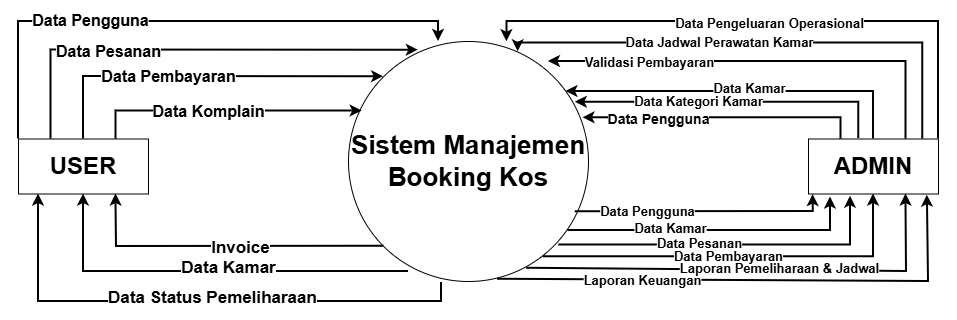

The diagram above was exported from draw.io. Its source (the exported page's mxGraphModel, read from the mxfile embedded in the PNG):
<mxGraphModel dx="1290" dy="-405" grid="1" gridSize="10" guides="1" tooltips="1" connect="1" arrows="1" fold="1" page="1" pageScale="1" pageWidth="850" pageHeight="1100" math="0" shadow="0">
  <root>
    <mxCell id="0" />
    <mxCell id="1" parent="0" />
    <mxCell id="Gb_wgBn2RfKzjOkICWhC-1" parent="1" style="ellipse;whiteSpace=wrap;html=1;aspect=fixed;" value="&lt;span style=&quot;font-size: 26px;&quot;&gt;&lt;b&gt;Sistem Manajemen&lt;br&gt;Booking Kos&lt;/b&gt;&lt;/span&gt;" vertex="1">
      <mxGeometry height="240" width="240" x="350" y="1230" as="geometry" />
    </mxCell>
    <mxCell id="Gb_wgBn2RfKzjOkICWhC-2" parent="1" style="rounded=0;whiteSpace=wrap;html=1;" value="&lt;b&gt;&lt;font style=&quot;font-size: 24px;&quot;&gt;ADMIN&lt;/font&gt;&lt;/b&gt;" vertex="1">
      <mxGeometry height="55" width="130" x="810" y="1327.5" as="geometry" />
    </mxCell>
    <mxCell id="Gb_wgBn2RfKzjOkICWhC-3" edge="1" parent="1" source="Gb_wgBn2RfKzjOkICWhC-5" style="edgeStyle=orthogonalEdgeStyle;rounded=0;orthogonalLoop=1;jettySize=auto;html=1;exitX=0.5;exitY=0;exitDx=0;exitDy=0;entryX=0;entryY=0;entryDx=0;entryDy=0;strokeWidth=2;" target="Gb_wgBn2RfKzjOkICWhC-1">
      <mxGeometry relative="1" as="geometry" />
    </mxCell>
    <mxCell id="Gb_wgBn2RfKzjOkICWhC-4" connectable="0" parent="Gb_wgBn2RfKzjOkICWhC-3" style="edgeLabel;html=1;align=center;verticalAlign=middle;resizable=0;points=[];" value="&lt;b&gt;&lt;font style=&quot;font-size: 16px;&quot;&gt;Data Pembayaran&lt;/font&gt;&lt;/b&gt;" vertex="1">
      <mxGeometry relative="1" x="0.2344" y="1" as="geometry">
        <mxPoint x="-77" as="offset" />
      </mxGeometry>
    </mxCell>
    <mxCell id="Gb_wgBn2RfKzjOkICWhC-5" parent="1" style="rounded=0;whiteSpace=wrap;html=1;" value="&lt;b&gt;&lt;font style=&quot;font-size: 24px;&quot;&gt;USER&lt;/font&gt;&lt;/b&gt;" vertex="1">
      <mxGeometry height="55" width="130" x="20" y="1327.5" as="geometry" />
    </mxCell>
    <mxCell id="Gb_wgBn2RfKzjOkICWhC-6" edge="1" parent="1" source="Gb_wgBn2RfKzjOkICWhC-2" style="edgeStyle=orthogonalEdgeStyle;rounded=0;orthogonalLoop=1;jettySize=auto;html=1;exitX=0.25;exitY=0;exitDx=0;exitDy=0;entryX=0.977;entryY=0.318;entryDx=0;entryDy=0;entryPerimeter=0;strokeWidth=2;" target="Gb_wgBn2RfKzjOkICWhC-1">
      <mxGeometry relative="1" as="geometry" />
    </mxCell>
    <mxCell id="Gb_wgBn2RfKzjOkICWhC-7" connectable="0" parent="Gb_wgBn2RfKzjOkICWhC-6" style="edgeLabel;html=1;align=center;verticalAlign=middle;resizable=0;points=[];" value="&lt;b style=&quot;&quot;&gt;&lt;font style=&quot;font-size: 14px;&quot;&gt;Data Pengguna&lt;/font&gt;&lt;/b&gt;" vertex="1">
      <mxGeometry relative="1" x="0.1604" y="1" as="geometry">
        <mxPoint x="-42" as="offset" />
      </mxGeometry>
    </mxCell>
    <mxCell id="Gb_wgBn2RfKzjOkICWhC-8" edge="1" parent="1" source="Gb_wgBn2RfKzjOkICWhC-2" style="edgeStyle=orthogonalEdgeStyle;rounded=0;orthogonalLoop=1;jettySize=auto;html=1;exitX=0.387;exitY=-0.008;exitDx=0;exitDy=0;strokeWidth=2;exitPerimeter=0;entryX=0.945;entryY=0.253;entryDx=0;entryDy=0;entryPerimeter=0;" target="Gb_wgBn2RfKzjOkICWhC-1">
      <mxGeometry relative="1" x="0.0004" as="geometry">
        <mxPoint x="610" y="1280" as="targetPoint" />
      </mxGeometry>
    </mxCell>
    <mxCell id="ZGim1WhSQixeSp0yu-4H-10" connectable="0" parent="Gb_wgBn2RfKzjOkICWhC-8" style="edgeLabel;html=1;align=center;verticalAlign=middle;resizable=0;points=[];defaultLabelBackgroundColor=gap;" value="&lt;b&gt;&lt;font style=&quot;font-size: 13px;&quot;&gt;Data Kategori Kamar&lt;/font&gt;&lt;/b&gt;" vertex="1">
      <mxGeometry relative="1" x="0.2137" y="-1" as="geometry">
        <mxPoint x="-3" as="offset" />
      </mxGeometry>
    </mxCell>
    <mxCell id="Gb_wgBn2RfKzjOkICWhC-10" edge="1" parent="1" source="Gb_wgBn2RfKzjOkICWhC-2" style="edgeStyle=orthogonalEdgeStyle;rounded=0;orthogonalLoop=1;jettySize=auto;html=1;exitX=0.75;exitY=0;exitDx=0;exitDy=0;entryX=0.833;entryY=0.083;entryDx=0;entryDy=0;entryPerimeter=0;strokeWidth=2;" target="Gb_wgBn2RfKzjOkICWhC-1">
      <mxGeometry relative="1" as="geometry" />
    </mxCell>
    <mxCell id="Gb_wgBn2RfKzjOkICWhC-11" connectable="0" parent="Gb_wgBn2RfKzjOkICWhC-10" style="edgeLabel;html=1;align=center;verticalAlign=middle;resizable=0;points=[];" value="&lt;b&gt;&lt;font style=&quot;font-size: 13px;&quot;&gt;Validasi Pembayaran&lt;/font&gt;&lt;/b&gt;" vertex="1">
      <mxGeometry relative="1" x="0.1961" y="1" as="geometry">
        <mxPoint x="-75" as="offset" />
      </mxGeometry>
    </mxCell>
    <mxCell id="Gb_wgBn2RfKzjOkICWhC-12" edge="1" parent="1" source="Gb_wgBn2RfKzjOkICWhC-2" style="edgeStyle=orthogonalEdgeStyle;rounded=0;orthogonalLoop=1;jettySize=auto;html=1;exitX=1;exitY=0;exitDx=0;exitDy=0;entryX=0.66;entryY=0.001;entryDx=0;entryDy=0;entryPerimeter=0;strokeWidth=2;" target="Gb_wgBn2RfKzjOkICWhC-1">
      <mxGeometry relative="1" as="geometry">
        <Array as="points">
          <mxPoint x="940" y="1210" />
          <mxPoint x="508" y="1210" />
        </Array>
      </mxGeometry>
    </mxCell>
    <mxCell id="Gb_wgBn2RfKzjOkICWhC-13" connectable="0" parent="Gb_wgBn2RfKzjOkICWhC-12" style="edgeLabel;html=1;align=center;verticalAlign=middle;resizable=0;points=[];" value="&lt;b&gt;&lt;font style=&quot;font-size: 13px;&quot;&gt;Data Pengeluaran Operasional&lt;/font&gt;&lt;/b&gt;" vertex="1">
      <mxGeometry relative="1" x="0.1704" y="1" as="geometry">
        <mxPoint x="46" as="offset" />
      </mxGeometry>
    </mxCell>
    <mxCell id="Gb_wgBn2RfKzjOkICWhC-14" edge="1" parent="1" source="Gb_wgBn2RfKzjOkICWhC-5" style="edgeStyle=orthogonalEdgeStyle;rounded=0;orthogonalLoop=1;jettySize=auto;html=1;exitX=0.75;exitY=0;exitDx=0;exitDy=0;entryX=0.057;entryY=0.29;entryDx=0;entryDy=0;entryPerimeter=0;strokeWidth=2;" target="Gb_wgBn2RfKzjOkICWhC-1">
      <mxGeometry relative="1" as="geometry" />
    </mxCell>
    <mxCell id="Gb_wgBn2RfKzjOkICWhC-15" connectable="0" parent="Gb_wgBn2RfKzjOkICWhC-14" style="edgeLabel;html=1;align=center;verticalAlign=middle;resizable=0;points=[];" value="&lt;b&gt;&lt;font style=&quot;font-size: 16px;&quot;&gt;Data Komplain&lt;/font&gt;&lt;/b&gt;" vertex="1">
      <mxGeometry relative="1" x="0.1858" y="5" as="geometry">
        <mxPoint x="-43" y="5" as="offset" />
      </mxGeometry>
    </mxCell>
    <mxCell id="Gb_wgBn2RfKzjOkICWhC-16" edge="1" parent="1" source="Gb_wgBn2RfKzjOkICWhC-5" style="edgeStyle=orthogonalEdgeStyle;rounded=0;orthogonalLoop=1;jettySize=auto;html=1;exitX=0.25;exitY=0;exitDx=0;exitDy=0;entryX=0.291;entryY=0.036;entryDx=0;entryDy=0;entryPerimeter=0;strokeWidth=2;" target="Gb_wgBn2RfKzjOkICWhC-1">
      <mxGeometry relative="1" as="geometry" />
    </mxCell>
    <mxCell id="Gb_wgBn2RfKzjOkICWhC-17" connectable="0" parent="Gb_wgBn2RfKzjOkICWhC-16" style="edgeLabel;html=1;align=center;verticalAlign=middle;resizable=0;points=[];" value="&lt;b&gt;&lt;font style=&quot;font-size: 16px;&quot;&gt;Data Pesanan&lt;/font&gt;&lt;/b&gt;" vertex="1">
      <mxGeometry relative="1" x="0.1311" y="3" as="geometry">
        <mxPoint x="-112" y="4" as="offset" />
      </mxGeometry>
    </mxCell>
    <mxCell id="Gb_wgBn2RfKzjOkICWhC-18" edge="1" parent="1" source="Gb_wgBn2RfKzjOkICWhC-1" style="endArrow=classic;html=1;rounded=0;entryX=0.036;entryY=1.011;entryDx=0;entryDy=0;exitX=0.945;exitY=0.709;exitDx=0;exitDy=0;exitPerimeter=0;strokeWidth=2;entryPerimeter=0;" target="Gb_wgBn2RfKzjOkICWhC-2" value="">
      <mxGeometry height="50" relative="1" width="50" x="-0.0435" as="geometry">
        <Array as="points">
          <mxPoint x="814.68" y="1400" />
        </Array>
        <mxPoint x="590" y="1460" as="sourcePoint" />
        <mxPoint x="640" y="1410" as="targetPoint" />
      </mxGeometry>
    </mxCell>
    <mxCell id="ZGim1WhSQixeSp0yu-4H-14" connectable="0" parent="Gb_wgBn2RfKzjOkICWhC-18" style="edgeLabel;html=1;align=center;verticalAlign=middle;resizable=0;points=[];defaultLabelBackgroundColor=gap;" value="&lt;b&gt;&lt;font style=&quot;font-size: 13px;&quot;&gt;Data Pengguna&lt;/font&gt;&lt;/b&gt;" vertex="1">
      <mxGeometry relative="1" x="-0.4341" y="1" as="geometry">
        <mxPoint as="offset" />
      </mxGeometry>
    </mxCell>
    <mxCell id="Gb_wgBn2RfKzjOkICWhC-20" edge="1" parent="1" source="Gb_wgBn2RfKzjOkICWhC-1" style="endArrow=classic;html=1;rounded=0;entryX=0.5;entryY=1;entryDx=0;entryDy=0;exitX=0.811;exitY=0.897;exitDx=0;exitDy=0;strokeWidth=2;exitPerimeter=0;" target="Gb_wgBn2RfKzjOkICWhC-2" value="">
      <mxGeometry height="50" relative="1" width="50" as="geometry">
        <Array as="points">
          <mxPoint x="875" y="1445.28" />
        </Array>
        <mxPoint x="594" y="1418" as="sourcePoint" />
        <mxPoint x="853" y="1393" as="targetPoint" />
      </mxGeometry>
    </mxCell>
    <mxCell id="ZGim1WhSQixeSp0yu-4H-17" connectable="0" parent="Gb_wgBn2RfKzjOkICWhC-20" style="edgeLabel;html=1;align=center;verticalAlign=middle;resizable=0;points=[];defaultLabelBackgroundColor=gap;" value="&lt;b&gt;&lt;font style=&quot;font-size: 13px;&quot;&gt;Data Pembayaran&lt;/font&gt;&lt;/b&gt;" vertex="1">
      <mxGeometry relative="1" x="-0.2068" y="1" as="geometry">
        <mxPoint x="29" as="offset" />
      </mxGeometry>
    </mxCell>
    <mxCell id="Gb_wgBn2RfKzjOkICWhC-22" edge="1" parent="1" source="Gb_wgBn2RfKzjOkICWhC-1" style="endArrow=classic;html=1;rounded=0;entryX=0.75;entryY=1;entryDx=0;entryDy=0;exitX=0.743;exitY=0.945;exitDx=0;exitDy=0;strokeWidth=2;exitPerimeter=0;" target="Gb_wgBn2RfKzjOkICWhC-2" value="">
      <mxGeometry height="50" relative="1" width="50" as="geometry">
        <Array as="points">
          <mxPoint x="908" y="1460" />
        </Array>
        <mxPoint x="565" y="1445" as="sourcePoint" />
        <mxPoint x="885" y="1393" as="targetPoint" />
      </mxGeometry>
    </mxCell>
    <mxCell id="ZGim1WhSQixeSp0yu-4H-18" connectable="0" parent="Gb_wgBn2RfKzjOkICWhC-22" style="edgeLabel;html=1;align=center;verticalAlign=middle;resizable=0;points=[];defaultLabelBackgroundColor=gap;" value="&lt;b&gt;&lt;font style=&quot;font-size: 13px;&quot;&gt;Laporan Pemeliharaan &amp;amp; Jadwal&lt;/font&gt;&lt;/b&gt;" vertex="1">
      <mxGeometry relative="1" x="-0.0933" y="-4" as="geometry">
        <mxPoint x="45" y="-6" as="offset" />
      </mxGeometry>
    </mxCell>
    <mxCell id="Gb_wgBn2RfKzjOkICWhC-24" edge="1" parent="1" source="Gb_wgBn2RfKzjOkICWhC-1" style="endArrow=classic;html=1;rounded=0;entryX=0.914;entryY=1.022;entryDx=0;entryDy=0;exitX=0.622;exitY=0.991;exitDx=0;exitDy=0;strokeWidth=2;exitPerimeter=0;entryPerimeter=0;" target="Gb_wgBn2RfKzjOkICWhC-2" value="">
      <mxGeometry height="50" relative="1" width="50" x="0.0315" as="geometry">
        <Array as="points">
          <mxPoint x="930" y="1470" />
        </Array>
        <mxPoint x="538" y="1467" as="sourcePoint" />
        <mxPoint x="918" y="1393" as="targetPoint" />
      </mxGeometry>
    </mxCell>
    <mxCell id="ZGim1WhSQixeSp0yu-4H-19" connectable="0" parent="Gb_wgBn2RfKzjOkICWhC-24" style="edgeLabel;html=1;align=center;verticalAlign=middle;resizable=0;points=[];defaultLabelBackgroundColor=gap;" value="&lt;b&gt;&lt;font style=&quot;font-size: 13px;&quot;&gt;Laporan Keuangan&lt;/font&gt;&lt;/b&gt;" vertex="1">
      <mxGeometry relative="1" x="-0.0666" y="-3" as="geometry">
        <mxPoint x="-97" y="-4" as="offset" />
      </mxGeometry>
    </mxCell>
    <mxCell id="Gb_wgBn2RfKzjOkICWhC-26" edge="1" parent="1" source="Gb_wgBn2RfKzjOkICWhC-1" style="endArrow=classic;html=1;rounded=0;exitX=0;exitY=1;exitDx=0;exitDy=0;entryX=0.75;entryY=1;entryDx=0;entryDy=0;strokeWidth=2;" target="Gb_wgBn2RfKzjOkICWhC-5" value="">
      <mxGeometry height="50" relative="1" width="50" as="geometry">
        <Array as="points">
          <mxPoint x="118" y="1435" />
        </Array>
        <mxPoint x="280" y="1410" as="sourcePoint" />
        <mxPoint x="330" y="1360" as="targetPoint" />
      </mxGeometry>
    </mxCell>
    <mxCell id="Gb_wgBn2RfKzjOkICWhC-27" connectable="0" parent="Gb_wgBn2RfKzjOkICWhC-26" style="edgeLabel;html=1;align=center;verticalAlign=middle;resizable=0;points=[];" value="&lt;b&gt;&lt;font style=&quot;font-size: 17px;&quot;&gt;Invoice&lt;/font&gt;&lt;/b&gt;" vertex="1">
      <mxGeometry relative="1" x="-0.1002" y="2" as="geometry">
        <mxPoint as="offset" />
      </mxGeometry>
    </mxCell>
    <mxCell id="Gb_wgBn2RfKzjOkICWhC-28" edge="1" parent="1" source="Gb_wgBn2RfKzjOkICWhC-1" style="endArrow=classic;html=1;rounded=0;exitX=0.25;exitY=0.958;exitDx=0;exitDy=0;entryX=0.5;entryY=1;entryDx=0;entryDy=0;strokeWidth=2;exitPerimeter=0;" target="Gb_wgBn2RfKzjOkICWhC-5" value="">
      <mxGeometry height="50" relative="1" width="50" as="geometry">
        <Array as="points">
          <mxPoint x="85" y="1460" />
        </Array>
        <mxPoint x="395" y="1445" as="sourcePoint" />
        <mxPoint x="128" y="1393" as="targetPoint" />
      </mxGeometry>
    </mxCell>
    <mxCell id="Gb_wgBn2RfKzjOkICWhC-29" connectable="0" parent="Gb_wgBn2RfKzjOkICWhC-28" style="edgeLabel;html=1;align=center;verticalAlign=middle;resizable=0;points=[];" value="&lt;b&gt;&lt;font style=&quot;font-size: 17px;&quot;&gt;Data Kamar&lt;/font&gt;&lt;/b&gt;" vertex="1">
      <mxGeometry relative="1" x="-0.1002" y="2" as="geometry">
        <mxPoint y="-5" as="offset" />
      </mxGeometry>
    </mxCell>
    <mxCell id="ZGim1WhSQixeSp0yu-4H-1" edge="1" parent="1" source="Gb_wgBn2RfKzjOkICWhC-5" style="endArrow=classic;html=1;rounded=0;defaultLabelBackgroundColor=gap;exitX=0;exitY=0;exitDx=0;exitDy=0;entryX=0.375;entryY=0;entryDx=0;entryDy=0;entryPerimeter=0;strokeWidth=2;" target="Gb_wgBn2RfKzjOkICWhC-1" value="">
      <mxGeometry height="50" relative="1" width="50" x="0.0045" as="geometry">
        <Array as="points">
          <mxPoint x="20" y="1210" />
          <mxPoint x="440" y="1210" />
        </Array>
        <mxPoint x="480" y="1410" as="sourcePoint" />
        <mxPoint x="530" y="1360" as="targetPoint" />
      </mxGeometry>
    </mxCell>
    <mxCell id="ZGim1WhSQixeSp0yu-4H-3" connectable="0" parent="ZGim1WhSQixeSp0yu-4H-1" style="edgeLabel;html=1;align=center;verticalAlign=middle;resizable=0;points=[];defaultLabelBackgroundColor=gap;" value="&lt;b&gt;&lt;font style=&quot;font-size: 16px;&quot;&gt;Data Pengguna&lt;/font&gt;&lt;/b&gt;" vertex="1">
      <mxGeometry relative="1" x="-0.3233" y="2" as="geometry">
        <mxPoint as="offset" />
      </mxGeometry>
    </mxCell>
    <mxCell id="ZGim1WhSQixeSp0yu-4H-5" edge="1" parent="1" source="Gb_wgBn2RfKzjOkICWhC-1" style="endArrow=classic;html=1;rounded=0;exitX=0.387;exitY=1.004;exitDx=0;exitDy=0;entryX=0.5;entryY=1;entryDx=0;entryDy=0;strokeWidth=2;exitPerimeter=0;" value="">
      <mxGeometry height="50" relative="1" width="50" x="0.0357" as="geometry">
        <Array as="points">
          <mxPoint x="442.88" y="1490" />
          <mxPoint x="240" y="1490" />
          <mxPoint x="40" y="1490" />
        </Array>
        <mxPoint x="365" y="1459.5" as="sourcePoint" />
        <mxPoint x="40" y="1382.5" as="targetPoint" />
      </mxGeometry>
    </mxCell>
    <mxCell id="ZGim1WhSQixeSp0yu-4H-6" connectable="0" parent="ZGim1WhSQixeSp0yu-4H-5" style="edgeLabel;html=1;align=center;verticalAlign=middle;resizable=0;points=[];" value="&lt;b&gt;&lt;font style=&quot;font-size: 17px;&quot;&gt;Data Status Pemeliharaan&lt;/font&gt;&lt;/b&gt;" vertex="1">
      <mxGeometry relative="1" x="-0.0626" y="2" as="geometry">
        <mxPoint y="-5" as="offset" />
      </mxGeometry>
    </mxCell>
    <mxCell id="ZGim1WhSQixeSp0yu-4H-7" edge="1" parent="1" style="edgeStyle=orthogonalEdgeStyle;rounded=0;orthogonalLoop=1;jettySize=auto;html=1;exitX=0.879;exitY=-0.026;exitDx=0;exitDy=0;entryX=0.707;entryY=0.037;entryDx=0;entryDy=0;entryPerimeter=0;strokeWidth=2;exitPerimeter=0;">
      <mxGeometry relative="1" x="-0.0989" as="geometry">
        <Array as="points">
          <mxPoint x="924.3" y="1231.4" />
          <mxPoint x="519.7" y="1231.4" />
        </Array>
        <mxPoint x="924.2700000000002" y="1327.5" as="sourcePoint" />
        <mxPoint x="519.6800000000001" y="1240.3100000000002" as="targetPoint" />
      </mxGeometry>
    </mxCell>
    <mxCell id="ZGim1WhSQixeSp0yu-4H-8" connectable="0" parent="ZGim1WhSQixeSp0yu-4H-7" style="edgeLabel;html=1;align=center;verticalAlign=middle;resizable=0;points=[];" value="&lt;b&gt;&lt;font style=&quot;font-size: 13px;&quot;&gt;Data Jadwal Perawatan Kamar&lt;/font&gt;&lt;/b&gt;" vertex="1">
      <mxGeometry relative="1" x="-0.0283" y="1" as="geometry">
        <mxPoint x="-52" y="-2" as="offset" />
      </mxGeometry>
    </mxCell>
    <mxCell id="ZGim1WhSQixeSp0yu-4H-9" edge="1" parent="1" source="Gb_wgBn2RfKzjOkICWhC-2" style="edgeStyle=orthogonalEdgeStyle;rounded=0;orthogonalLoop=1;jettySize=auto;html=1;strokeWidth=2;exitX=0.5;exitY=0;exitDx=0;exitDy=0;" target="Gb_wgBn2RfKzjOkICWhC-1">
      <mxGeometry relative="1" x="-0.5888" as="geometry">
        <Array as="points">
          <mxPoint x="875" y="1280" />
        </Array>
        <mxPoint x="1050" y="1320" as="sourcePoint" />
        <mxPoint x="760" y="1281" as="targetPoint" />
      </mxGeometry>
    </mxCell>
    <mxCell id="ZGim1WhSQixeSp0yu-4H-11" connectable="0" parent="ZGim1WhSQixeSp0yu-4H-9" style="edgeLabel;html=1;align=center;verticalAlign=middle;resizable=0;points=[];defaultLabelBackgroundColor=gap;" value="&lt;b&gt;&lt;font style=&quot;font-size: 13px;&quot;&gt;Data Kamar&lt;/font&gt;&lt;/b&gt;" vertex="1">
      <mxGeometry relative="1" x="-0.1768" y="3" as="geometry">
        <mxPoint x="-26" y="-6" as="offset" />
      </mxGeometry>
    </mxCell>
    <mxCell id="ZGim1WhSQixeSp0yu-4H-12" edge="1" parent="1" source="Gb_wgBn2RfKzjOkICWhC-1" style="endArrow=classic;html=1;rounded=0;entryX=0.169;entryY=1.055;entryDx=0;entryDy=0;exitX=0.915;exitY=0.787;exitDx=0;exitDy=0;exitPerimeter=0;strokeWidth=2;entryPerimeter=0;" target="Gb_wgBn2RfKzjOkICWhC-2" value="">
      <mxGeometry height="50" relative="1" width="50" x="-0.2322" as="geometry">
        <Array as="points">
          <mxPoint x="831.97" y="1418.88" />
        </Array>
        <mxPoint x="700" y="1417" as="sourcePoint" />
        <mxPoint x="938" y="1400" as="targetPoint" />
      </mxGeometry>
    </mxCell>
    <mxCell id="ZGim1WhSQixeSp0yu-4H-15" connectable="0" parent="ZGim1WhSQixeSp0yu-4H-12" style="edgeLabel;html=1;align=center;verticalAlign=middle;resizable=0;points=[];defaultLabelBackgroundColor=gap;" value="&lt;b&gt;&lt;font style=&quot;font-size: 13px;&quot;&gt;Data Kamar&lt;/font&gt;&lt;/b&gt;" vertex="1">
      <mxGeometry relative="1" x="-0.4807" y="-4" as="geometry">
        <mxPoint x="25" y="-6" as="offset" />
      </mxGeometry>
    </mxCell>
    <mxCell id="ZGim1WhSQixeSp0yu-4H-13" edge="1" parent="1" source="Gb_wgBn2RfKzjOkICWhC-1" style="endArrow=classic;html=1;rounded=0;entryX=0.323;entryY=1.04;entryDx=0;entryDy=0;strokeWidth=2;entryPerimeter=0;exitX=0.877;exitY=0.848;exitDx=0;exitDy=0;exitPerimeter=0;" target="Gb_wgBn2RfKzjOkICWhC-2" value="">
      <mxGeometry height="50" relative="1" width="50" x="-0.5219" as="geometry">
        <Array as="points">
          <mxPoint x="851.99" y="1433.52" />
        </Array>
        <mxPoint x="890" y="1442.88" as="sourcePoint" />
        <mxPoint x="1132" y="1410" as="targetPoint" />
      </mxGeometry>
    </mxCell>
    <mxCell id="ZGim1WhSQixeSp0yu-4H-16" connectable="0" parent="ZGim1WhSQixeSp0yu-4H-13" style="edgeLabel;html=1;align=center;verticalAlign=middle;resizable=0;points=[];defaultLabelBackgroundColor=gap;" value="&lt;b&gt;&lt;font style=&quot;font-size: 13px;&quot;&gt;Data Pesanan&lt;/font&gt;&lt;/b&gt;" vertex="1">
      <mxGeometry relative="1" x="-0.3237" as="geometry">
        <mxPoint x="25" y="-2" as="offset" />
      </mxGeometry>
    </mxCell>
  </root>
</mxGraphModel>